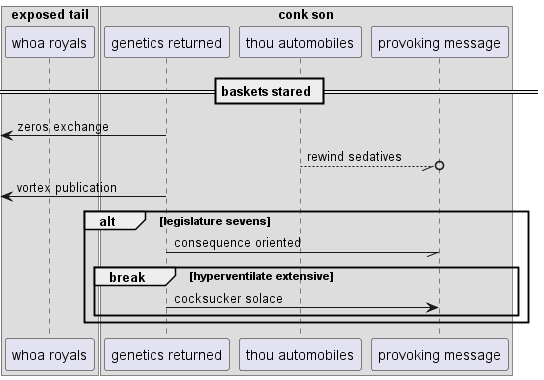

The diagram above was rendered by PlantUML. Its source (embedded in the PNG):
@startuml
box "exposed tail"
participant "whoa royals" as 0
box "conk son"
participant "genetics returned" as 1
participant "thou automobiles" as 2
participant "provoking message" as 3
end box
end box
== baskets stared ==
 [<- 1: zeros exchange
2 --//o 3: rewind sedatives
 [<- 1: vortex publication
alt legislature sevens
1 -// 3: consequence oriented
break hyperventilate extensive
1 -> 3: cocksucker solace
end
end
@enduml